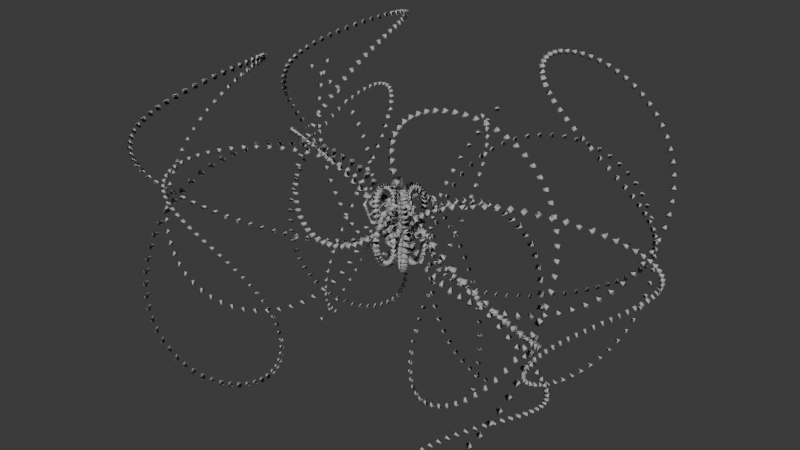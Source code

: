 # Source: IntroGeometries.blend  (saved by Blender 4.3.34; exported with 4.5.12 LTS)
import bpy
from mathutils import Matrix  # noqa: F401  (used for matrix-valued properties, if any)

bpy.ops.wm.read_factory_settings(use_empty=True)
scene = bpy.context.scene
scene.name = 'Scene'

# ---- collections
col_geometries = bpy.data.collections.new('Geometries'); scene.collection.children.link(col_geometries)
col_stuff = bpy.data.collections.new('Stuff'); scene.collection.children.link(col_stuff)
col_rock = bpy.data.collections.new('Rock'); scene.collection.children.link(col_rock)
col_rock_001 = bpy.data.collections.new('Rock.001'); col_rock.children.link(col_rock_001)

# ---- materials (node trees are filled in below, after node groups)
mat_material_001 = bpy.data.materials.new('Material.001')

# ---- node groups
ng_introgeometry = bpy.data.node_groups.new('IntroGeometry', 'GeometryNodeTree')
_s = ng_introgeometry.interface.new_socket(name='Geometry', in_out='OUTPUT', socket_type='NodeSocketGeometry')
_s = ng_introgeometry.interface.new_socket(name='Geometry', in_out='INPUT', socket_type='NodeSocketGeometry')
_s = ng_introgeometry.interface.new_socket(name='Height', in_out='INPUT', socket_type='NodeSocketFloat')
_s.min_value = -1e+04
_s.max_value = 1e+04
_s = ng_introgeometry.interface.new_socket(name='Count', in_out='INPUT', socket_type='NodeSocketInt')
_s.default_value = 10
_s.min_value = 1
_s.max_value = 100000
_s = ng_introgeometry.interface.new_socket(name='InstanceShape', in_out='INPUT', socket_type='NodeSocketVector')
_s.default_value = (1.0, 1.0, 1.0)
_s.min_value = -1e+04
_s.max_value = 1e+04
_s = ng_introgeometry.interface.new_socket(name='InstanceRotation', in_out='INPUT', socket_type='NodeSocketRotation')
_s = ng_introgeometry.interface.new_socket(name='Collection', in_out='INPUT', socket_type='NodeSocketCollection')
_s.default_value = col_geometries
_s = ng_introgeometry.interface.new_socket(name='Rotate', in_out='INPUT', socket_type='NodeSocketVector')
_s.default_value = (0.1, 0.0, 0.0)
_s.min_value = -1e+04
_s.max_value = 1e+04
_s = ng_introgeometry.interface.new_socket(name='RotateCenter', in_out='INPUT', socket_type='NodeSocketVector')
_s.subtype = 'TRANSLATION'
_s = ng_introgeometry.interface.new_socket(name='ScaleBlendFactor', in_out='INPUT', socket_type='NodeSocketFloat')
_s.subtype = 'FACTOR'
_s.default_value = 0.6602
_s.min_value = 0.0
_s.max_value = 1.0
_s = ng_introgeometry.interface.new_socket(name='Offset', in_out='INPUT', socket_type='NodeSocketVector')
_s.subtype = 'TRANSLATION'
_s = ng_introgeometry.interface.new_socket(name='Rotation', in_out='INPUT', socket_type='NodeSocketRotation')
_s = ng_introgeometry.interface.new_socket(name='MirrorXAxis', in_out='INPUT', socket_type='NodeSocketBool')
_s = ng_introgeometry.interface.new_socket(name='MirrorYAxis', in_out='INPUT', socket_type='NodeSocketBool')
_s = ng_introgeometry.interface.new_socket(name='MirrorZAxis', in_out='INPUT', socket_type='NodeSocketBool')
_s = ng_introgeometry.interface.new_socket(name='ToVolume', in_out='INPUT', socket_type='NodeSocketBool')
_s = ng_introgeometry.interface.new_socket(name='Voxel Size', in_out='INPUT', socket_type='NodeSocketFloat')
_s.subtype = 'DISTANCE'
_s.default_value = 0.02
_s.min_value = 0.01
_s = ng_introgeometry.interface.new_socket(name='Iterations', in_out='INPUT', socket_type='NodeSocketInt')
_s.default_value = 30
_s.min_value = 0
ng_introgeometry.is_modifier = True
# nodes of 'IntroGeometry' reference scene objects; filled in after objects exist

# ---- material node trees
mat_material_001.use_nodes = True; mat_material_001.node_tree.nodes.clear()
_N = mat_material_001.node_tree.nodes; _L = mat_material_001.node_tree.links
n0 = _N.new('ShaderNodeBsdfPrincipled'); n0.name = 'Principled BSDF'; n0.location = (10, 300)
n0.inputs[8].default_value = 0.2857
n1 = _N.new('ShaderNodeOutputMaterial'); n1.name = 'Material Output'; n1.location = (300, 300)
_L.new(n0.outputs[0], n1.inputs[0])
n1.is_active_output = True

# ---- world
world_world = bpy.data.worlds.new('World'); scene.world = world_world
world_world.use_nodes = True; world_world.node_tree.nodes.clear()
_N = world_world.node_tree.nodes; _L = world_world.node_tree.links
n0 = _N.new('ShaderNodeOutputWorld'); n0.name = 'World Output'; n0.location = (300, 300)
n1 = _N.new('ShaderNodeBackground'); n1.name = 'Background'; n1.location = (10, 300)
n1.inputs[0].default_value = (0.05088, 0.05088, 0.05088, 1.0)
_L.new(n1.outputs[0], n0.inputs[0])
n0.is_active_output = True
world_world.color = (0.05088, 0.05088, 0.05088)
world_world.sun_shadow_jitter_overblur = 0.0

# ---- meshes
me_cube = bpy.data.meshes.new('Cube')
me_cube.from_pydata([(-1.0, -1.0, -1.0), (-1.0, -1.0, 1.0), (-1.0, 1.0, -1.0), (-1.0, 1.0, 1.0), (1.0, -1.0, -1.0), (1.0, -1.0, 1.0), (1.0, 1.0, -1.0), (1.0, 1.0, 1.0)], [], [(0, 1, 3, 2), (2, 3, 7, 6), (6, 7, 5, 4), (4, 5, 1, 0), (2, 6, 4, 0), (7, 3, 1, 5)])
_uv = me_cube.uv_layers.new(name='UVMap')
_uv.uv.foreach_set('vector', [0.375, 0.0, 0.625, 0.0, 0.625, 0.25, 0.375, 0.25, 0.375, 0.25, 0.625, 0.25, 0.625, 0.5, 0.375, 0.5, 0.375, 0.5, 0.625, 0.5, 0.625, 0.75, 0.375, 0.75, 0.375, 0.75, 0.625, 0.75, 0.625, 1.0, 0.375, 1.0, 0.125, 0.5, 0.375, 0.5, 0.375, 0.75, 0.125, 0.75, 0.625, 0.5, 0.875, 0.5, 0.875, 0.75, 0.625, 0.75])
me_cube.update()
me_cube_001 = bpy.data.meshes.new('Cube.001')
me_cube_001.from_pydata([(-0.7243, -0.7243, -0.1387), (-0.7243, -0.7243, 0.1387), (-0.7243, 0.7243, -0.1387), (-0.7243, 0.7243, 0.1387), (0.7243, -0.7243, -0.1387), (0.7243, -0.7243, 0.1387), (0.7243, 0.7243, -0.1387), (0.7243, 0.7243, 0.1387), (-0.9549, 0.9549, -0.1387), (-0.9549, -0.9549, -0.1387), (-0.9549, -0.9549, 0.1387), (-0.9549, 0.9549, 0.1387), (0.9549, 0.9549, -0.1387), (0.9549, 0.9549, 0.1387), (0.9549, -0.9549, -0.1387), (0.9549, -0.9549, 0.1387), (-0.9959, 0.0, -0.1387), (-0.6811, -0.6811, -9.313e-10), (-0.9959, 0.0, 0.1387), (-0.6811, 0.6811, -2.561e-09), (-9.313e-10, 0.9959, -0.1387), (0.0, 0.9959, 0.1387), (0.6811, 0.6811, -2.561e-09), (0.9959, 9.313e-10, -0.1387), (0.9959, 0.0, 0.1387), (0.6811, -0.6811, -2.561e-09), (0.0, -0.9959, -0.1387), (0.0, -0.9959, 0.1387), (-1.313, -7.451e-09, -0.1387), (-0.9982, -0.9982, 6.985e-10), (-1.313, -3.725e-09, 0.1387), (-0.9982, 0.9982, 0.0), (3.027e-08, 1.313, -0.1387), (2.282e-08, 1.313, 0.1387), (0.9982, 0.9982, 2.328e-09), (1.313, -3.027e-08, -0.1387), (1.313, -2.282e-08, 0.1387), (0.9982, -0.9982, 2.328e-09), (1.211e-08, -1.313, -0.1387), (9.313e-09, -1.313, 0.1387), (0.8396, -0.8396, 0.1907), (0.8396, 0.8396, 0.1907), (-0.8396, 0.8396, -0.1907), (0.8396, 0.8396, -0.1907), (-0.8396, 0.8396, 0.1907), (-0.8396, -0.8396, 0.1907), (-0.8396, -0.8396, -0.1907), (0.8396, -0.8396, -0.1907), (-0.9365, 0.0, 4.657e-10), (7.451e-09, 0.9365, 1.397e-09), (0.9365, -7.451e-09, 1.397e-09), (0.0, -0.9365, -9.313e-10), (-1.372, 1.863e-09, 0.0), (-1.135e-08, 1.372, 1.455e-09), (1.372, 1.135e-08, 1.455e-09), (-4.657e-09, -1.372, -9.313e-10), (1.154, 0.0, 0.1907), (0.0, 1.154, -0.1907), (-1.154, 0.0, 0.1907), (1.863e-09, -1.154, 0.1907), (-1.154, 0.0, -0.1907), (1.154, 0.0, -0.1907), (0.0, 1.154, 0.1907), (0.0, -1.154, -0.1907)], [], [(0, 16, 48, 17), (16, 2, 19, 48), (48, 19, 3, 18), (17, 48, 18, 1), (2, 20, 49, 19), (20, 6, 22, 49), (49, 22, 7, 21), (19, 49, 21, 3), (6, 23, 50, 22), (23, 4, 25, 50), (50, 25, 5, 24), (22, 50, 24, 7), (4, 26, 51, 25), (26, 0, 17, 51), (51, 17, 1, 27), (25, 51, 27, 5), (9, 29, 52, 28), (29, 10, 30, 52), (52, 30, 11, 31), (28, 52, 31, 8), (8, 31, 53, 32), (31, 11, 33, 53), (53, 33, 13, 34), (32, 53, 34, 12), (12, 34, 54, 35), (34, 13, 36, 54), (54, 36, 15, 37), (35, 54, 37, 14), (14, 37, 55, 38), (37, 15, 39, 55), (55, 39, 10, 29), (38, 55, 29, 9), (7, 24, 56, 41), (24, 5, 40, 56), (56, 40, 15, 36), (41, 56, 36, 13), (6, 20, 57, 43), (20, 2, 42, 57), (57, 42, 8, 32), (43, 57, 32, 12), (1, 18, 58, 45), (18, 3, 44, 58), (58, 44, 11, 30), (45, 58, 30, 10), (5, 27, 59, 40), (27, 1, 45, 59), (59, 45, 10, 39), (40, 59, 39, 15), (2, 16, 60, 42), (16, 0, 46, 60), (60, 46, 9, 28), (42, 60, 28, 8), (4, 23, 61, 47), (23, 6, 43, 61), (61, 43, 12, 35), (47, 61, 35, 14), (3, 21, 62, 44), (21, 7, 41, 62), (62, 41, 13, 33), (44, 62, 33, 11), (0, 26, 63, 46), (26, 4, 47, 63), (63, 47, 14, 38), (46, 63, 38, 9)])
_uv = me_cube_001.uv_layers.new(name='UVMap')
_uv.uv.foreach_set('vector', [0.375, 0.0, 0.375, 0.125, 0.5, 0.125, 0.5, 0.0, 0.375, 0.125, 0.375, 0.25, 0.5, 0.25, 0.5, 0.125, 0.5, 0.125, 0.5, 0.25, 0.625, 0.25, 0.625, 0.125, 0.5, 0.0, 0.5, 0.125, 0.625, 0.125, 0.625, 0.0, 0.375, 0.25, 0.375, 0.375, 0.5, 0.375, 0.5, 0.25, 0.375, 0.375, 0.375, 0.5, 0.5, 0.5, 0.5, 0.375, 0.5, 0.375, 0.5, 0.5, 0.625, 0.5, 0.625, 0.375, 0.5, 0.25, 0.5, 0.375, 0.625, 0.375, 0.625, 0.25, 0.375, 0.5, 0.375, 0.625, 0.5, 0.625, 0.5, 0.5, 0.375, 0.625, 0.375, 0.75, 0.5, 0.75, 0.5, 0.625, 0.5, 0.625, 0.5, 0.75, 0.625, 0.75, 0.625, 0.625, 0.5, 0.5, 0.5, 0.625, 0.625, 0.625, 0.625, 0.5, 0.375, 0.75, 0.375, 0.875, 0.5, 0.875, 0.5, 0.75, 0.375, 0.875, 0.375, 1.0, 0.5, 1.0, 0.5, 0.875, 0.5, 0.875, 0.5, 1.0, 0.625, 1.0, 0.625, 0.875, 0.5, 0.75, 0.5, 0.875, 0.625, 0.875, 0.625, 0.75, 0.375, 0.0, 0.5, 0.0, 0.5, 0.125, 0.4132, 0.125, 0.5, 0.0, 0.625, 0.0, 0.5868, 0.125, 0.5, 0.125, 0.5, 0.125, 0.5868, 0.125, 0.5833, 0.25, 0.5, 0.25, 0.4132, 0.125, 0.5, 0.125, 0.5, 0.25, 0.4167, 0.25, 0.4167, 0.25, 0.5, 0.25, 0.5, 0.375, 0.4167, 0.375, 0.5, 0.25, 0.5833, 0.25, 0.5833, 0.375, 0.5, 0.375, 0.5, 0.375, 0.5833, 0.375, 0.5833, 0.5, 0.5, 0.5, 0.4167, 0.375, 0.5, 0.375, 0.5, 0.5, 0.4167, 0.5, 0.4167, 0.5, 0.5, 0.5, 0.5, 0.625, 0.4167, 0.625, 0.5, 0.5, 0.5833, 0.5, 0.5833, 0.625, 0.5, 0.625, 0.5, 0.625, 0.5833, 0.625, 0.5833, 0.75, 0.5, 0.75, 0.4167, 0.625, 0.5, 0.625, 0.5, 0.75, 0.4167, 0.75, 0.4167, 0.75, 0.5, 0.75, 0.5, 0.875, 0.4132, 0.875, 0.5, 0.75, 0.5833, 0.75, 0.5868, 0.875, 0.5, 0.875, 0.5, 0.875, 0.5868, 0.875, 0.625, 1.0, 0.5, 1.0, 0.4132, 0.875, 0.5, 0.875, 0.5, 1.0, 0.375, 1.0, 0.625, 0.5, 0.625, 0.625, 0.6198, 0.625, 0.6198, 0.5, 0.625, 0.625, 0.625, 0.75, 0.6198, 0.75, 0.6198, 0.625, 0.6198, 0.625, 0.6198, 0.75, 0.5833, 0.75, 0.5833, 0.625, 0.6198, 0.5, 0.6198, 0.625, 0.5833, 0.625, 0.5833, 0.5, 0.375, 0.5, 0.375, 0.375, 0.3802, 0.375, 0.3802, 0.5, 0.375, 0.375, 0.375, 0.25, 0.3802, 0.25, 0.3802, 0.375, 0.3802, 0.375, 0.3802, 0.25, 0.4167, 0.25, 0.4167, 0.375, 0.3802, 0.5, 0.3802, 0.375, 0.4167, 0.375, 0.4167, 0.5, 0.625, 0.0, 0.625, 0.125, 0.6207, 0.125, 0.625, 0.0, 0.625, 0.125, 0.625, 0.25, 0.6198, 0.25, 0.6207, 0.125, 0.6207, 0.125, 0.6198, 0.25, 0.5833, 0.25, 0.5868, 0.125, 0.625, 0.0, 0.6207, 0.125, 0.5868, 0.125, 0.625, 0.0, 0.625, 0.75, 0.625, 0.875, 0.6207, 0.875, 0.6198, 0.75, 0.625, 0.875, 0.625, 1.0, 0.625, 1.0, 0.6207, 0.875, 0.6207, 0.875, 0.625, 1.0, 0.625, 1.0, 0.5868, 0.875, 0.6198, 0.75, 0.6207, 0.875, 0.5868, 0.875, 0.5833, 0.75, 0.375, 0.25, 0.375, 0.125, 0.3793, 0.125, 0.3802, 0.25, 0.375, 0.125, 0.375, 0.0, 0.375, 0.0, 0.3793, 0.125, 0.3793, 0.125, 0.375, 0.0, 0.375, 0.0, 0.4132, 0.125, 0.3802, 0.25, 0.3793, 0.125, 0.4132, 0.125, 0.4167, 0.25, 0.375, 0.75, 0.375, 0.625, 0.3802, 0.625, 0.3802, 0.75, 0.375, 0.625, 0.375, 0.5, 0.3802, 0.5, 0.3802, 0.625, 0.3802, 0.625, 0.3802, 0.5, 0.4167, 0.5, 0.4167, 0.625, 0.3802, 0.75, 0.3802, 0.625, 0.4167, 0.625, 0.4167, 0.75, 0.625, 0.25, 0.625, 0.375, 0.6198, 0.375, 0.6198, 0.25, 0.625, 0.375, 0.625, 0.5, 0.6198, 0.5, 0.6198, 0.375, 0.6198, 0.375, 0.6198, 0.5, 0.5833, 0.5, 0.5833, 0.375, 0.6198, 0.25, 0.6198, 0.375, 0.5833, 0.375, 0.5833, 0.25, 0.375, 1.0, 0.375, 0.875, 0.3793, 0.875, 0.375, 1.0, 0.375, 0.875, 0.375, 0.75, 0.3802, 0.75, 0.3793, 0.875, 0.3793, 0.875, 0.3802, 0.75, 0.4167, 0.75, 0.4132, 0.875, 0.375, 1.0, 0.3793, 0.875, 0.4132, 0.875, 0.375, 1.0])
me_cube_001.update()
me_cube_002 = bpy.data.meshes.new('Cube.002')
me_cube_002.from_pydata([(-1.0, -1.0, -1.0), (-1.0, -1.0, 1.0), (-1.0, 1.0, -1.0), (-1.0, 1.0, 1.0), (1.0, -1.0, -1.0), (1.0, -1.0, 1.0), (1.0, 1.0, -1.0), (1.0, 1.0, 1.0)], [], [(0, 1, 3, 2), (2, 3, 7, 6), (6, 7, 5, 4), (4, 5, 1, 0), (2, 6, 4, 0), (7, 3, 1, 5)])
_uv = me_cube_002.uv_layers.new(name='UVMap')
_uv.uv.foreach_set('vector', [0.375, 0.0, 0.625, 0.0, 0.625, 0.25, 0.375, 0.25, 0.375, 0.25, 0.625, 0.25, 0.625, 0.5, 0.375, 0.5, 0.375, 0.5, 0.625, 0.5, 0.625, 0.75, 0.375, 0.75, 0.375, 0.75, 0.625, 0.75, 0.625, 1.0, 0.375, 1.0, 0.125, 0.5, 0.375, 0.5, 0.375, 0.75, 0.125, 0.75, 0.625, 0.5, 0.875, 0.5, 0.875, 0.75, 0.625, 0.75])
me_cube_002.materials.append(mat_material_001)
me_cube_002.update()
me_cube_003 = bpy.data.meshes.new('Cube.003')
me_cube_003.from_pydata([(-1.0, -1.0, -1.0), (-1.144, -1.557, 2.908), (-1.0, 1.0, -1.0), (-0.5107, 1.675, 1.564), (1.0, -1.0, -1.0), (1.0, -1.0, 1.778), (1.0, 1.0, -1.0), (1.0, 1.0, 1.938), (-1.0, 0.0, -1.0), (-1.0, -1.0, 0.0), (-1.144, -0.4195, 2.886), (-0.5107, 1.675, -0.374), (0.0, 1.0, -1.0), (0.4893, 1.675, 1.564), (1.0, 1.0, 0.0), (1.0, 0.0, -1.0), (1.0, 0.1374, 1.847), (1.0, -1.0, 0.0), (0.0, -1.0, -1.0), (-0.144, -1.557, 2.908), (-0.144, -0.4195, 2.886), (0.0, 0.0, -1.0), (0.0, -1.0, 0.0), (1.0, 0.0, 0.0), (0.4893, 1.675, -0.374), (-1.0, 0.0, 0.0)], [], [(25, 10, 3, 11), (24, 13, 7, 14), (23, 16, 5, 17), (22, 19, 1, 9), (21, 15, 4, 18), (20, 10, 1, 19), (16, 20, 19, 5), (7, 13, 20, 16), (13, 3, 10, 20), (8, 21, 18, 0), (2, 12, 21, 8), (12, 6, 15, 21), (18, 22, 9, 0), (4, 17, 22, 18), (17, 5, 19, 22), (15, 23, 17, 4), (6, 14, 23, 15), (14, 7, 16, 23), (12, 24, 14, 6), (2, 11, 24, 12), (11, 3, 13, 24), (8, 25, 11, 2), (0, 9, 25, 8), (9, 1, 10, 25)])
_uv = me_cube_003.uv_layers.new(name='UVMap')
_uv.uv.foreach_set('vector', [0.5, 0.125, 0.625, 0.1422, 0.625, 0.25, 0.5, 0.25, 0.5, 0.375, 0.625, 0.375, 0.625, 0.5, 0.5, 0.5, 0.5, 0.625, 0.6162, 0.6078, 0.6078, 0.75, 0.5, 0.75, 0.5, 0.875, 0.625, 0.875, 0.625, 1.0, 0.5, 1.0, 0.25, 0.625, 0.375, 0.625, 0.375, 0.75, 0.25, 0.75, 0.75, 0.6078, 0.875, 0.6078, 0.875, 0.75, 0.75, 0.75, 0.6162, 0.6078, 0.75, 0.6078, 0.75, 0.75, 0.6078, 0.75, 0.625, 0.5, 0.75, 0.5, 0.75, 0.6078, 0.6162, 0.6078, 0.75, 0.5, 0.875, 0.5, 0.875, 0.6078, 0.75, 0.6078, 0.125, 0.625, 0.25, 0.625, 0.25, 0.75, 0.125, 0.75, 0.125, 0.5, 0.25, 0.5, 0.25, 0.625, 0.125, 0.625, 0.25, 0.5, 0.375, 0.5, 0.375, 0.625, 0.25, 0.625, 0.375, 0.875, 0.5, 0.875, 0.5, 1.0, 0.375, 1.0, 0.375, 0.75, 0.5, 0.75, 0.5, 0.875, 0.375, 0.875, 0.5, 0.75, 0.6078, 0.75, 0.625, 0.875, 0.5, 0.875, 0.375, 0.625, 0.5, 0.625, 0.5, 0.75, 0.375, 0.75, 0.375, 0.5, 0.5, 0.5, 0.5, 0.625, 0.375, 0.625, 0.5, 0.5, 0.625, 0.5, 0.6162, 0.6078, 0.5, 0.625, 0.375, 0.375, 0.5, 0.375, 0.5, 0.5, 0.375, 0.5, 0.375, 0.25, 0.5, 0.25, 0.5, 0.375, 0.375, 0.375, 0.5, 0.25, 0.625, 0.25, 0.625, 0.375, 0.5, 0.375, 0.375, 0.125, 0.5, 0.125, 0.5, 0.25, 0.375, 0.25, 0.375, 0.0, 0.5, 0.0, 0.5, 0.125, 0.375, 0.125, 0.5, 0.0, 0.625, 0.0, 0.625, 0.1422, 0.5, 0.125])
me_cube_003.update()
me_cube_004 = bpy.data.meshes.new('Cube.004')
me_cube_004.from_pydata([(-1.0, -1.0, -1.0), (-1.144, -1.557, 2.908), (-1.0, 1.0, -1.0), (-0.5107, 1.675, 1.564), (1.0, -1.0, -1.0), (1.0, -1.0, 1.778), (1.0, 1.0, -1.0), (1.0, 1.0, 1.938), (-1.0, 0.0, -1.0), (-1.0, -1.0, 0.0), (-1.144, -0.4195, 2.886), (-0.5107, 1.675, -0.374), (0.0, 1.0, -1.0), (0.4893, 1.675, 1.564), (1.0, 1.0, 0.0), (1.0, 0.0, -1.0), (1.0, 0.1374, 1.847), (1.0, -1.0, 0.0), (0.0, -1.0, -1.0), (-0.144, -1.557, 2.908), (-0.144, -0.4195, 2.886), (0.0, 0.0, -1.0), (0.0, -1.0, 0.0), (1.0, 0.0, 0.0), (0.4893, 1.675, -0.374), (-1.0, 0.0, 0.0)], [], [(25, 10, 3, 11), (24, 13, 7, 14), (23, 16, 5, 17), (22, 19, 1, 9), (21, 15, 4, 18), (20, 10, 1, 19), (16, 20, 19, 5), (7, 13, 20, 16), (13, 3, 10, 20), (8, 21, 18, 0), (2, 12, 21, 8), (12, 6, 15, 21), (18, 22, 9, 0), (4, 17, 22, 18), (17, 5, 19, 22), (15, 23, 17, 4), (6, 14, 23, 15), (14, 7, 16, 23), (12, 24, 14, 6), (2, 11, 24, 12), (11, 3, 13, 24), (8, 25, 11, 2), (0, 9, 25, 8), (9, 1, 10, 25)])
_uv = me_cube_004.uv_layers.new(name='UVMap')
_uv.uv.foreach_set('vector', [0.5, 0.125, 0.625, 0.1422, 0.625, 0.25, 0.5, 0.25, 0.5, 0.375, 0.625, 0.375, 0.625, 0.5, 0.5, 0.5, 0.5, 0.625, 0.6162, 0.6078, 0.6078, 0.75, 0.5, 0.75, 0.5, 0.875, 0.625, 0.875, 0.625, 1.0, 0.5, 1.0, 0.25, 0.625, 0.375, 0.625, 0.375, 0.75, 0.25, 0.75, 0.75, 0.6078, 0.875, 0.6078, 0.875, 0.75, 0.75, 0.75, 0.6162, 0.6078, 0.75, 0.6078, 0.75, 0.75, 0.6078, 0.75, 0.625, 0.5, 0.75, 0.5, 0.75, 0.6078, 0.6162, 0.6078, 0.75, 0.5, 0.875, 0.5, 0.875, 0.6078, 0.75, 0.6078, 0.125, 0.625, 0.25, 0.625, 0.25, 0.75, 0.125, 0.75, 0.125, 0.5, 0.25, 0.5, 0.25, 0.625, 0.125, 0.625, 0.25, 0.5, 0.375, 0.5, 0.375, 0.625, 0.25, 0.625, 0.375, 0.875, 0.5, 0.875, 0.5, 1.0, 0.375, 1.0, 0.375, 0.75, 0.5, 0.75, 0.5, 0.875, 0.375, 0.875, 0.5, 0.75, 0.6078, 0.75, 0.625, 0.875, 0.5, 0.875, 0.375, 0.625, 0.5, 0.625, 0.5, 0.75, 0.375, 0.75, 0.375, 0.5, 0.5, 0.5, 0.5, 0.625, 0.375, 0.625, 0.5, 0.5, 0.625, 0.5, 0.6162, 0.6078, 0.5, 0.625, 0.375, 0.375, 0.5, 0.375, 0.5, 0.5, 0.375, 0.5, 0.375, 0.25, 0.5, 0.25, 0.5, 0.375, 0.375, 0.375, 0.5, 0.25, 0.625, 0.25, 0.625, 0.375, 0.5, 0.375, 0.375, 0.125, 0.5, 0.125, 0.5, 0.25, 0.375, 0.25, 0.375, 0.0, 0.5, 0.0, 0.5, 0.125, 0.375, 0.125, 0.5, 0.0, 0.625, 0.0, 0.625, 0.1422, 0.5, 0.125])
me_cube_004.update()

# ---- objects
ob_weirdrock1 = bpy.data.objects.new('WeirdRock1', me_cube)
ob_cube = bpy.data.objects.new('Cube', me_cube_001)
ob_geometry = bpy.data.objects.new('Geometry', me_cube_002)
ob_cube_002 = bpy.data.objects.new('Cube.002', me_cube_003)
ob_cube_001 = bpy.data.objects.new('Cube.001', me_cube_004)
_N = ng_introgeometry.nodes; _L = ng_introgeometry.links
n0 = _N.new('NodeGroupInput'); n0.name = 'Group Input'; n0.location = (-1215, -361)
n1 = _N.new('NodeGroupOutput'); n1.name = 'Group Output'; n1.location = (7656, -806)
n2 = _N.new('GeometryNodeCollectionInfo'); n2.name = 'Collection Info'; n2.location = (586, -319)
n3 = _N.new('GeometryNodeCurvePrimitiveLine'); n3.name = 'Curve Line'; n3.location = (204, -51)
n4 = _N.new('GeometryNodeInstanceOnPoints'); n4.name = 'Instance on Points'; n4.location = (801, -75)
n5 = _N.new('ShaderNodeVectorMath'); n5.name = 'Vector Math'; n5.location = (583, -499)
n5.operation = 'MULTIPLY'
n5.inputs[0].default_value = (0.2, 0.2, 0.2)
n6 = _N.new('GeometryNodeResampleCurve'); n6.name = 'Resample Curve'; n6.location = (433, -58)
n6.keep_last_segment = False
n7 = _N.new('ShaderNodeCombineXYZ'); n7.name = 'Combine XYZ'; n7.location = (30, -40)
n8 = _N.new('ShaderNodeValue'); n8.name = 'Value'; n8.location = (-1165, -220)
n8.outputs[0].default_value = 1.0
n9 = _N.new('NodeFrame'); n9.name = 'Frame'; n9.location = (-877, 107)
n9.label = 'Instantiate'
n9.width = 971
n10 = _N.new('GeometryNodeRotateInstances'); n10.name = 'Rotate Instances'; n10.location = (1174, -40)
n11 = _N.new('ShaderNodeVectorMath'); n11.name = 'Vector Math.001'; n11.location = (410, -223)
n11.operation = 'MULTIPLY'
n12 = _N.new('GeometryNodeInputIndex'); n12.name = 'Index'; n12.location = (30, -214)
n13 = _N.new('ShaderNodeMath'); n13.name = 'Math'; n13.location = (217, -227)
n13.operation = 'MULTIPLY'
n13.inputs[1].default_value = 0.1
n14 = _N.new('ShaderNodeMath'); n14.name = 'Math.001'; n14.location = (771, -337)
n14.width = 136
n14.hide = True
n14.operation = 'RADIANS'
n15 = _N.new('ShaderNodeSeparateXYZ'); n15.name = 'Separate XYZ'; n15.location = (598, -255)
n16 = _N.new('ShaderNodeMath'); n16.name = 'Math.002'; n16.location = (778, -378)
n16.hide = True
n16.operation = 'RADIANS'
n17 = _N.new('ShaderNodeMath'); n17.name = 'Math.003'; n17.location = (779, -301)
n17.hide = True
n17.operation = 'RADIANS'
n18 = _N.new('ShaderNodeCombineXYZ'); n18.name = 'Combine XYZ.001'; n18.location = (947, -300)
n19 = _N.new('NodeFrame'); n19.name = 'Frame.001'; n19.location = (147, 106)
n19.label = 'Incremental Rotate'
n19.width = 1344
n20 = _N.new('GeometryNodeScaleInstances'); n20.name = 'Scale Instances'; n20.location = (1530, -54)
n21 = _N.new('GeometryNodeInputIndex'); n21.name = 'Index.001'; n21.location = (30, -183)
n22 = _N.new('ShaderNodeMath'); n22.name = 'Math.005'; n22.location = (890, -161)
n22.operation = 'MULTIPLY'
n22.inputs[1].default_value = 4.8
n23 = _N.new('GeometryNodeAttributeStatistic'); n23.name = 'Attribute Statistic'; n23.location = (92, -289)
n23.domain = 'INSTANCE'
n24 = _N.new('GeometryNodeViewer'); n24.name = 'Viewer'; n24.location = (406, -372)
n24.domain = 'INSTANCE'
n25 = _N.new('ShaderNodeMath'); n25.name = 'Math.006'; n25.location = (260, -152)
n25.operation = 'DIVIDE'
n26 = _N.new('ShaderNodeMath'); n26.name = 'Math.007'; n26.location = (438, -142)
n26.operation = 'SUBTRACT'
n26.inputs[0].default_value = 1.0
n27 = _N.new('ShaderNodeFloatCurve'); n27.name = 'Float Curve'; n27.location = (617, -165)
_c = n27.mapping.curves[0]
while len(_c.points) > 2: _c.points.remove(_c.points[-1])
_c.points[0].location = (0.0, 0.07328); _c.points[0].handle_type = 'AUTO'
_c.points[1].location = (0.53776, 0.36638); _c.points[1].handle_type = 'AUTO'
_p = _c.points.new(1.0, 1.0); _p.handle_type = 'AUTO'
n27.mapping.update()
n28 = _N.new('ShaderNodeMix'); n28.name = 'Mix'; n28.location = (1196, -188)
n28.data_type = 'RGBA'
n28.inputs[7].default_value = (1.0, 1.0, 1.0, 1.0)
n29 = _N.new('GeometryNodeTransform'); n29.name = 'Transform Geometry'; n29.location = (1744, -40)
n30 = _N.new('NodeGroupInput'); n30.name = 'Group Input.001'; n30.location = (940, -419)
n31 = _N.new('NodeFrame'); n31.name = 'Frame.002'; n31.location = (1625, 152)
n31.label = 'Scale'
n31.width = 1914
n32 = _N.new('GeometryNodeSetPosition'); n32.name = 'Set Position'; n32.location = (670, -76)
n33 = _N.new('GeometryNodeInputPosition'); n33.name = 'Position'; n33.location = (30, -260)
n34 = _N.new('ShaderNodeVectorMath'); n34.name = 'Vector Math.002'; n34.location = (251, -236)
n34.operation = 'MULTIPLY'
n34.inputs[1].default_value = (-1.0, 1.0, 1.0)
n35 = _N.new('GeometryNodeRealizeInstances'); n35.name = 'Realize Instances'; n35.location = (98, -84)
n36 = _N.new('GeometryNodeJoinGeometry'); n36.name = 'Join Geometry'; n36.location = (903, -40)
n37 = _N.new('GeometryNodeSwitch'); n37.name = 'Switch'; n37.location = (1120, -104)
n38 = _N.new('NodeFrame'); n38.name = 'Frame.003'; n38.location = (3715, 136)
n38.label = 'X Mirror'
n38.width = 1290
n39 = _N.new('GeometryNodeSetPosition'); n39.name = 'Set Position.001'; n39.location = (669, -110)
n40 = _N.new('GeometryNodeInputPosition'); n40.name = 'Position.001'; n40.location = (30, -294)
n41 = _N.new('ShaderNodeVectorMath'); n41.name = 'Vector Math.003'; n41.location = (251, -270)
n41.operation = 'MULTIPLY'
n41.inputs[1].default_value = (1.0, -1.0, 1.0)
n42 = _N.new('GeometryNodeSwitch'); n42.name = 'Switch.001'; n42.location = (1145, -152)
n43 = _N.new('NodeFrame'); n43.name = 'Frame.004'; n43.location = (3730, -315)
n43.label = 'Y Mirror'
n43.width = 1315
n44 = _N.new('GeometryNodeSetPosition'); n44.name = 'Set Position.002'; n44.location = (518, -186)
n45 = _N.new('GeometryNodeInputPosition'); n45.name = 'Position.002'; n45.location = (30, -244)
n46 = _N.new('ShaderNodeVectorMath'); n46.name = 'Vector Math.004'; n46.location = (251, -220)
n46.operation = 'MULTIPLY'
n46.inputs[1].default_value = (1.0, 1.0, -1.0)
n47 = _N.new('GeometryNodeSwitch'); n47.name = 'Switch.002'; n47.location = (1121, -64)
n48 = _N.new('NodeFrame'); n48.name = 'Frame.005'; n48.location = (3718, -843)
n48.label = 'Z Mirror'
n48.width = 1291
n49 = _N.new('GeometryNodeJoinGeometry'); n49.name = 'Join Geometry.003'; n49.location = (929, -40)
n50 = _N.new('GeometryNodeJoinGeometry'); n50.name = 'Join Geometry.001'; n50.location = (815, -40)
n51 = _N.new('GeometryNodeMeshToVolume'); n51.name = 'Mesh to Volume'; n51.location = (5455, -890)
n51.resolution_mode = 'VOXEL_SIZE'
n52 = _N.new('GeometryNodeVolumeToMesh'); n52.name = 'Volume to Mesh'; n52.location = (5760, -881)
n52.resolution_mode = 'VOXEL_SIZE'
n53 = _N.new('GeometryNodeSetPosition'); n53.name = 'Set Position.003'; n53.location = (6208, -883)
n54 = _N.new('GeometryNodeBlurAttribute'); n54.name = 'Blur Attribute'; n54.location = (6037, -995)
n54.data_type = 'FLOAT_VECTOR'
n55 = _N.new('GeometryNodeInputPosition'); n55.name = 'Position.003'; n55.location = (5823, -1074)
n56 = _N.new('GeometryNodeSwitch'); n56.name = 'Switch.003'; n56.location = (6390, -621)
n57 = _N.new('NodeGroupInput'); n57.name = 'Group Input.002'; n57.location = (6018, -281)
n58 = _N.new('GeometryNodeSetShadeSmooth'); n58.name = 'Set Shade Smooth'; n58.location = (6897, -719)
n59 = _N.new('GeometryNodeSetMaterial'); n59.name = 'Set Material'; n59.location = (7151, -749)
n2.parent = n9
n3.parent = n9
n4.parent = n9
n5.parent = n9
n6.parent = n9
n7.parent = n9
n10.parent = n19
n11.parent = n19
n12.parent = n19
n13.parent = n19
n14.parent = n19
n15.parent = n19
n16.parent = n19
n17.parent = n19
n18.parent = n19
n20.parent = n31
n21.parent = n31
n22.parent = n31
n23.parent = n31
n24.parent = n31
n25.parent = n31
n26.parent = n31
n27.parent = n31
n28.parent = n31
n29.parent = n31
n30.parent = n31
n32.parent = n38
n33.parent = n38
n34.parent = n38
n35.parent = n38
n36.parent = n38
n37.parent = n38
n39.parent = n43
n40.parent = n43
n41.parent = n43
n42.parent = n43
n44.parent = n48
n45.parent = n48
n46.parent = n48
n47.parent = n48
n49.parent = n43
n50.parent = n48
_L.new(n6.outputs[0], n4.inputs[0])
_L.new(n2.outputs[0], n4.inputs[2])
_L.new(n5.outputs[0], n4.inputs[6])
_L.new(n3.outputs[0], n6.inputs[0])
_L.new(n7.outputs[0], n3.inputs[1])
_L.new(n0.outputs[1], n7.inputs[2])
_L.new(n0.outputs[2], n6.inputs[2])
_L.new(n0.outputs[3], n5.inputs[1])
_L.new(n0.outputs[4], n4.inputs[5])
_L.new(n0.outputs[5], n2.inputs[0])
_L.new(n4.outputs[0], n10.inputs[0])
_L.new(n12.outputs[0], n13.inputs[0])
_L.new(n13.outputs[0], n11.inputs[0])
_L.new(n11.outputs[0], n15.inputs[0])
_L.new(n15.outputs[0], n17.inputs[0])
_L.new(n15.outputs[1], n14.inputs[0])
_L.new(n15.outputs[2], n16.inputs[0])
_L.new(n17.outputs[0], n18.inputs[0])
_L.new(n14.outputs[0], n18.inputs[1])
_L.new(n16.outputs[0], n18.inputs[2])
_L.new(n18.outputs[0], n10.inputs[2])
_L.new(n0.outputs[6], n11.inputs[1])
_L.new(n0.outputs[7], n10.inputs[3])
_L.new(n10.outputs[0], n20.inputs[0])
_L.new(n10.outputs[0], n23.inputs[0])
_L.new(n21.outputs[0], n23.inputs[2])
_L.new(n10.outputs[0], n24.inputs[0])
_L.new(n21.outputs[0], n25.inputs[0])
_L.new(n23.outputs[4], n25.inputs[1])
_L.new(n25.outputs[0], n24.inputs[1])
_L.new(n26.outputs[0], n27.inputs[1])
_L.new(n27.outputs[0], n22.inputs[0])
_L.new(n25.outputs[0], n26.inputs[1])
_L.new(n22.outputs[0], n28.inputs[6])
_L.new(n28.outputs[2], n20.inputs[2])
_L.new(n20.outputs[0], n29.inputs[0])
_L.new(n30.outputs[8], n28.inputs[0])
_L.new(n30.outputs[9], n29.inputs[1])
_L.new(n30.outputs[10], n29.inputs[2])
_L.new(n35.outputs[0], n32.inputs[0])
_L.new(n33.outputs[0], n34.inputs[0])
_L.new(n29.outputs[0], n35.inputs[0])
_L.new(n34.outputs[0], n32.inputs[2])
_L.new(n35.outputs[0], n36.inputs[0])
_L.new(n32.outputs[0], n36.inputs[0])
_L.new(n30.outputs[11], n37.inputs[0])
_L.new(n36.outputs[0], n37.inputs[2])
_L.new(n35.outputs[0], n37.inputs[1])
_L.new(n40.outputs[0], n41.inputs[0])
_L.new(n41.outputs[0], n39.inputs[2])
_L.new(n45.outputs[0], n46.inputs[0])
_L.new(n46.outputs[0], n44.inputs[2])
_L.new(n30.outputs[12], n42.inputs[0])
_L.new(n30.outputs[13], n47.inputs[0])
_L.new(n37.outputs[0], n49.inputs[0])
_L.new(n39.outputs[0], n49.inputs[0])
_L.new(n49.outputs[0], n42.inputs[2])
_L.new(n42.outputs[0], n50.inputs[0])
_L.new(n44.outputs[0], n50.inputs[0])
_L.new(n50.outputs[0], n47.inputs[2])
_L.new(n42.outputs[0], n47.inputs[1])
_L.new(n37.outputs[0], n42.inputs[1])
_L.new(n37.outputs[0], n39.inputs[0])
_L.new(n42.outputs[0], n44.inputs[0])
_L.new(n47.outputs[0], n51.inputs[0])
_L.new(n51.outputs[0], n52.inputs[0])
_L.new(n52.outputs[0], n53.inputs[0])
_L.new(n54.outputs[0], n53.inputs[2])
_L.new(n55.outputs[0], n54.inputs[0])
_L.new(n57.outputs[14], n56.inputs[0])
_L.new(n47.outputs[0], n56.inputs[1])
_L.new(n53.outputs[0], n56.inputs[2])
_L.new(n59.outputs[0], n1.inputs[0])
_L.new(n57.outputs[15], n52.inputs[1])
_L.new(n57.outputs[15], n51.inputs[2])
_L.new(n57.outputs[16], n54.inputs[1])
_L.new(n56.outputs[0], n58.inputs[0])
_L.new(n58.outputs[0], n59.inputs[0])
n1.is_active_output = True

# ---- transforms, parenting, visibility, modifiers, constraints
ob_weirdrock1.location = (0.0, 0.0, 0.0)
_m = ob_weirdrock1.modifiers.new('GeometryNodes', 'NODES')
_m.node_group = ng_introgeometry
_gi = [s.identifier for s in ng_introgeometry.interface.items_tree if s.item_type == 'SOCKET' and s.in_out == 'INPUT']
_m[_gi[1]] = 25.9  # Height
_m[_gi[2]] = 141  # Count
_m[_gi[3]] = (5.76, 5.89, 5.49)  # InstanceShape
_m[_gi[4]] = (2.354, 0.2243, 2.051)  # InstanceRotation
_m[_gi[5]] = col_rock  # Collection
_m[_gi[6]] = (8.3, 51.23, 23.53)  # Rotate
_m[_gi[7]] = (-71.56, 149.6, -1.6)  # RotateCenter
_m[_gi[8]] = 0.8471  # ScaleBlendFactor
_m[_gi[9]] = (17.72, 1.86, 32.94)  # Offset
_m[_gi[10]] = (3.1, -0.4056, 0.9687)  # Rotation
_m[_gi[11]] = True  # MirrorXAxis
_m[_gi[12]] = True  # MirrorYAxis
_m[_gi[13]] = True  # MirrorZAxis
_m[_gi[15]] = 0.15  # Voxel Size
_m[_gi[16]] = 5  # Iterations
_m = ob_weirdrock1.modifiers.new('Decimate', 'DECIMATE')
_m.decimate_type = 'DISSOLVE'
_m.ratio = 0.09877
_m.angle_limit = 1.712
ob_cube.location = (0.0, 0.0, 0.0)
ob_geometry.location = (0.0, 0.0, 0.0)
ob_geometry.scale = (3.003, 3.003, 3.003)
_m = ob_geometry.modifiers.new('GeometryNodes', 'NODES')
_m.node_group = ng_introgeometry
_gi = [s.identifier for s in ng_introgeometry.interface.items_tree if s.item_type == 'SOCKET' and s.in_out == 'INPUT']
_m[_gi[1]] = 8.9  # Height
_m[_gi[2]] = 105  # Count
_m[_gi[3]] = (1.0, 2.22, 1.0)  # InstanceShape
_m[_gi[5]] = col_geometries  # Collection
_m[_gi[6]] = (85.09, 13.21, 54.15)  # Rotate
_m[_gi[7]] = (21.99, 17.69, 10.25)  # RotateCenter
_m[_gi[11]] = True  # MirrorXAxis
_m[_gi[12]] = True  # MirrorYAxis
_m[_gi[16]] = 20  # Iterations
_m = ob_geometry.modifiers.new('Decimate', 'DECIMATE')
_m.decimate_type = 'DISSOLVE'
_m.ratio = 0.1297
_m.angle_limit = 0.9966
ob_cube_002.location = (0.0, 0.0, 0.0)
_m = ob_cube_002.modifiers.new('Displace', 'DISPLACE')
_m.mid_level = 0.0
_m.strength = 2.0
ob_cube_001.location = (0.0, 0.0, 0.0)
_m = ob_cube_001.modifiers.new('Displace', 'DISPLACE')
_m.mid_level = 0.0
_m.strength = 2.0

# ---- collection membership
scene.collection.objects.link(ob_weirdrock1)
col_geometries.objects.link(ob_cube)
col_stuff.objects.link(ob_geometry)
col_rock.objects.link(ob_cube_002)
col_rock_001.objects.link(ob_cube_001)
def _layer_coll(name, lc=None):
    lc = lc or bpy.context.view_layer.layer_collection
    for c in lc.children:
        if c.name == name: return c
        r = _layer_coll(name, c)
        if r: return r
_layer_coll('Geometries').exclude = True

# ---- scene / render settings (as saved in the file)
scene.frame_start = 1; scene.frame_end = 250; scene.frame_set(36)
scene.render.engine = 'BLENDER_EEVEE_NEXT'
bpy.context.view_layer.update()

# ---- added for rendering (the .blend has no active camera and no usable light): camera, sun
cam_auto = bpy.data.cameras.new('AutoCamera')
cam_auto.lens = 50.0
cam_auto.sensor_width = 36.0
cam_auto.clip_end = 16006.0
ob_auto_camera = bpy.data.objects.new('AutoCamera', cam_auto)
scene.collection.objects.link(ob_auto_camera)
ob_auto_camera.location = (912.029, -1094.43, 729.623)
ob_auto_camera.rotation_euler = (1.09748, -7.21219e-08, 0.694738)
scene.camera = ob_auto_camera
light_auto_sun = bpy.data.lights.new('AutoSun', 'SUN')
light_auto_sun.energy = 3.0
light_auto_sun.angle = 0.0523599
ob_auto_sun = bpy.data.objects.new('AutoSun', light_auto_sun)
scene.collection.objects.link(ob_auto_sun)
ob_auto_sun.rotation_euler = (0.872665, 0.174533, 0.523599)
bpy.context.view_layer.update()
